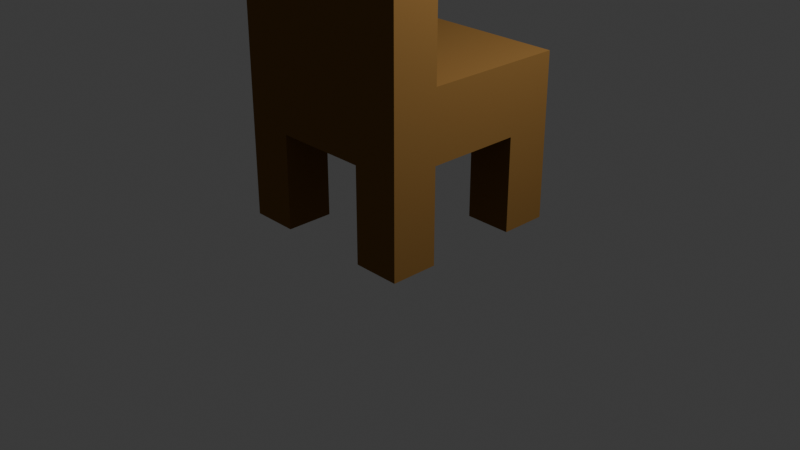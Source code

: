 # Source: cadeira.blend  (saved by Blender 4.0.36; exported with 4.5.12 LTS)
import bpy
from mathutils import Matrix  # noqa: F401  (used for matrix-valued properties, if any)

bpy.ops.wm.read_factory_settings(use_empty=True)
scene = bpy.context.scene
scene.name = 'Scene'

# ---- collections
col_collection = bpy.data.collections.new('Collection'); scene.collection.children.link(col_collection)

# ---- materials (node trees are filled in below, after node groups)
mat_material = bpy.data.materials.new('Material')
mat_material.alpha_threshold = 0.0
mat_material.use_transparent_shadow = False
mat_material.roughness = 0.5
mat_material.line_color = (0.0, 0.0, 0.0, 1.0)

# ---- material node trees
mat_material.use_nodes = True; mat_material.node_tree.nodes.clear()
_N = mat_material.node_tree.nodes; _L = mat_material.node_tree.links
n0 = _N.new('ShaderNodeOutputMaterial'); n0.name = 'Material Output'; n0.location = (300, 300)
n1 = _N.new('ShaderNodeBsdfPrincipled'); n1.name = 'Principled BSDF'; n1.location = (10, 300)
n1.inputs[0].default_value = (0.2456, 0.1305, 0.03925, 1.0)
n1.inputs[2].default_value = 0.8045
n1.inputs[3].default_value = 1.0
_L.new(n1.outputs[0], n0.inputs[0])
n0.is_active_output = True

# ---- world
world_world = bpy.data.worlds.new('World'); scene.world = world_world
world_world.use_nodes = True; world_world.node_tree.nodes.clear()
_N = world_world.node_tree.nodes; _L = world_world.node_tree.links
n0 = _N.new('ShaderNodeOutputWorld'); n0.name = 'World Output'; n0.location = (300, 300)
n1 = _N.new('ShaderNodeBackground'); n1.name = 'Background'; n1.location = (10, 300)
n1.inputs[0].default_value = (0.05088, 0.05088, 0.05088, 1.0)
_L.new(n1.outputs[0], n0.inputs[0])
n0.is_active_output = True
world_world.color = (0.05088, 0.05088, 0.05088)
world_world.use_sun_shadow = False
world_world.sun_shadow_jitter_overblur = 0.0

# ---- cameras
cam_camera = bpy.data.cameras.new('Camera')
cam_camera.clip_end = 100.0
cam_camera.ortho_scale = 7.314

# ---- lights
light_light = bpy.data.lights.new('Light', 'POINT')
light_light.transmission_factor = 0.0
light_light.use_soft_falloff = False
light_light.energy = 1000.0
light_light.shadow_soft_size = 0.1
light_light.shadow_maximum_resolution = 0.006
light_light.use_absolute_resolution = True

# ---- meshes
me_cube = bpy.data.meshes.new('Cube')
me_cube.from_pydata([(1.0, 1.0, 1.0), (1.0, 1.0, 0.784), (1.0, -1.0, 1.0), (1.0, -1.0, 0.784), (-1.0, 1.0, 1.0), (-1.0, 1.0, 0.784), (-1.0, -1.0, 1.0), (-1.0, -1.0, 0.784), (-1.0, 0.0, 0.784), (1.0, 0.0, 1.0), (-1.0, 0.0, 1.0), (1.0, 0.0, 0.784), (0.0, 1.0, 0.784), (0.0, -1.0, 1.0), (0.0, -1.0, 0.784), (0.0, 1.0, 1.0), (0.0, 0.0, 0.784), (0.0, 0.0, 1.0), (-0.5, 1.0, 0.784), (-0.5, -1.0, 1.0), (-0.5, 0.0, 0.784), (-0.5, -1.0, 0.784), (-0.5, 1.0, 1.0), (-0.5, 0.0, 1.0), (0.5, -1.0, 0.784), (0.5, 1.0, 1.0), (0.5, 0.0, 1.0), (0.5, 1.0, 0.784), (0.5, -1.0, 1.0), (0.5, 0.0, 0.784), (-1.0, 0.5, 1.0), (1.0, 0.5, 0.784), (-1.0, 0.5, 0.784), (1.0, 0.5, 1.0), (0.0, 0.5, 1.0), (0.0, 0.5, 0.784), (-0.5, 0.5, 0.784), (-0.5, 0.5, 1.0), (0.5, 0.5, 1.0), (0.5, 0.5, 0.784), (-1.0, -0.5, 0.784), (1.0, -0.5, 1.0), (-1.0, -0.5, 1.0), (1.0, -0.5, 0.784), (0.0, -0.5, 0.784), (0.0, -0.5, 1.0), (-0.5, -0.5, 0.784), (-0.5, -0.5, 1.0), (0.5, -0.5, 1.0), (0.5, -0.5, 0.784), (1.0, -1.0, 0.784), (0.5, -1.0, 0.784), (1.0, -0.5, 0.784), (0.5, -0.5, 0.784), (1.0, -1.0, 0.784), (0.5, -1.0, 0.784), (1.0, -0.5, 0.784), (0.5, -0.5, 0.784), (1.0, -1.0, 0.784), (0.5, -1.0, 0.784), (1.0, -0.5, 0.784), (0.5, -0.5, 0.784), (1.0, -1.0, 0.4919), (0.5, -1.0, 0.4919), (1.0, -0.5, 0.4919), (0.5, -0.5, 0.4919), (-1.0, -1.0, 0.4919), (-0.5, -1.0, 0.4919), (-1.0, -0.5, 0.4919), (-0.5, -0.5, 0.4919), (-1.0, 1.0, 0.4919), (-0.5, 1.0, 0.4919), (-1.0, 0.5, 0.4919), (-0.5, 0.5, 0.4919), (1.0, 1.0, 0.4919), (0.5, 1.0, 0.4919), (1.0, 0.5, 0.4919), (0.5, 0.5, 0.4919), (1.0, -1.0, 1.438), (-1.0, -1.0, 1.438), (0.0, -1.0, 1.438), (-0.5, -1.0, 1.438), (0.5, -1.0, 1.438), (1.0, -0.5, 1.438), (-1.0, -0.5, 1.438), (0.0, -0.5, 1.438), (-0.5, -0.5, 1.438), (0.5, -0.5, 1.438)], [], [(19, 13, 80, 81), (21, 19, 6, 7), (32, 30, 4, 5), (3, 24, 51, 50), (43, 41, 2, 3), (27, 25, 0, 1), (31, 33, 9, 11), (39, 31, 11, 29), (40, 42, 10, 8), (37, 30, 10, 23), (38, 34, 17, 26), (36, 35, 16, 20), (18, 22, 15, 12), (46, 44, 14, 21), (24, 28, 13, 14), (41, 48, 87, 83), (40, 46, 69, 68), (5, 4, 22, 18), (32, 36, 20, 8), (34, 37, 23, 17), (14, 13, 19, 21), (48, 45, 85, 87), (13, 28, 82, 80), (3, 2, 28, 24), (33, 38, 26, 9), (35, 39, 29, 16), (12, 15, 25, 27), (44, 49, 24, 14), (12, 27, 39, 35), (0, 25, 38, 33), (15, 22, 37, 34), (5, 18, 71, 70), (18, 12, 35, 36), (25, 15, 34, 38), (22, 4, 30, 37), (39, 27, 75, 77), (1, 0, 33, 31), (8, 10, 30, 32), (16, 29, 49, 44), (9, 26, 48, 41), (17, 23, 47, 45), (8, 20, 46, 40), (26, 17, 45, 48), (20, 16, 44, 46), (7, 6, 42, 40), (11, 9, 41, 43), (29, 11, 43, 49), (23, 10, 42, 47), (52, 50, 54, 56), (49, 43, 52, 53), (43, 3, 50, 52), (24, 49, 53, 51), (54, 55, 59, 58), (50, 51, 55, 54), (53, 52, 56, 57), (51, 53, 57, 55), (60, 58, 62, 64), (57, 56, 60, 61), (55, 57, 61, 59), (56, 54, 58, 60), (65, 64, 62, 63), (58, 59, 63, 62), (61, 60, 64, 65), (59, 61, 65, 63), (68, 69, 67, 66), (21, 7, 66, 67), (7, 40, 68, 66), (46, 21, 67, 69), (70, 71, 73, 72), (18, 36, 73, 71), (32, 5, 70, 72), (36, 32, 72, 73), (75, 74, 76, 77), (1, 31, 76, 74), (31, 39, 77, 76), (27, 1, 74, 75), (86, 84, 79, 81), (87, 85, 80, 82), (85, 86, 81, 80), (83, 87, 82, 78), (6, 19, 81, 79), (45, 47, 86, 85), (47, 42, 84, 86), (42, 6, 79, 84), (2, 41, 83, 78), (28, 2, 78, 82)])
_uv = me_cube.uv_layers.new(name='UVMap')
_uv.uv.foreach_set('vector', [0.625, 0.9375, 0.625, 0.875, 0.625, 0.875, 0.625, 0.9375, 0.375, 0.9375, 0.625, 0.9375, 0.625, 1.0, 0.375, 1.0, 0.375, 0.1875, 0.625, 0.1875, 0.625, 0.25, 0.375, 0.25, 0.375, 0.75, 0.375, 0.8125, 0.375, 0.8125, 0.375, 0.75, 0.375, 0.6875, 0.625, 0.6875, 0.625, 0.75, 0.375, 0.75, 0.375, 0.4375, 0.625, 0.4375, 0.625, 0.5, 0.375, 0.5, 0.375, 0.5625, 0.625, 0.5625, 0.625, 0.625, 0.375, 0.625, 0.3125, 0.5625, 0.375, 0.5625, 0.375, 0.625, 0.3125, 0.625, 0.375, 0.0625, 0.625, 0.0625, 0.625, 0.125, 0.375, 0.125, 0.8125, 0.5625, 0.875, 0.5625, 0.875, 0.625, 0.8125, 0.625, 0.6875, 0.5625, 0.75, 0.5625, 0.75, 0.625, 0.6875, 0.625, 0.1875, 0.5625, 0.25, 0.5625, 0.25, 0.625, 0.1875, 0.625, 0.375, 0.3125, 0.625, 0.3125, 0.625, 0.375, 0.375, 0.375, 0.1875, 0.6875, 0.25, 0.6875, 0.25, 0.75, 0.1875, 0.75, 0.375, 0.8125, 0.625, 0.8125, 0.625, 0.875, 0.375, 0.875, 0.625, 0.6875, 0.6875, 0.6875, 0.6875, 0.6875, 0.625, 0.6875, 0.125, 0.6875, 0.1875, 0.6875, 0.1875, 0.6875, 0.125, 0.6875, 0.375, 0.25, 0.625, 0.25, 0.625, 0.3125, 0.375, 0.3125, 0.125, 0.5625, 0.1875, 0.5625, 0.1875, 0.625, 0.125, 0.625, 0.75, 0.5625, 0.8125, 0.5625, 0.8125, 0.625, 0.75, 0.625, 0.375, 0.875, 0.625, 0.875, 0.625, 0.9375, 0.375, 0.9375, 0.6875, 0.6875, 0.75, 0.6875, 0.75, 0.6875, 0.6875, 0.6875, 0.625, 0.875, 0.625, 0.8125, 0.625, 0.8125, 0.625, 0.875, 0.375, 0.75, 0.625, 0.75, 0.625, 0.8125, 0.375, 0.8125, 0.625, 0.5625, 0.6875, 0.5625, 0.6875, 0.625, 0.625, 0.625, 0.25, 0.5625, 0.3125, 0.5625, 0.3125, 0.625, 0.25, 0.625, 0.375, 0.375, 0.625, 0.375, 0.625, 0.4375, 0.375, 0.4375, 0.25, 0.6875, 0.3125, 0.6875, 0.3125, 0.75, 0.25, 0.75, 0.25, 0.5, 0.3125, 0.5, 0.3125, 0.5625, 0.25, 0.5625, 0.625, 0.5, 0.6875, 0.5, 0.6875, 0.5625, 0.625, 0.5625, 0.75, 0.5, 0.8125, 0.5, 0.8125, 0.5625, 0.75, 0.5625, 0.375, 0.25, 0.375, 0.3125, 0.375, 0.3125, 0.375, 0.25, 0.1875, 0.5, 0.25, 0.5, 0.25, 0.5625, 0.1875, 0.5625, 0.6875, 0.5, 0.75, 0.5, 0.75, 0.5625, 0.6875, 0.5625, 0.8125, 0.5, 0.875, 0.5, 0.875, 0.5625, 0.8125, 0.5625, 0.3125, 0.5625, 0.3125, 0.5, 0.3125, 0.5, 0.3125, 0.5625, 0.375, 0.5, 0.625, 0.5, 0.625, 0.5625, 0.375, 0.5625, 0.375, 0.125, 0.625, 0.125, 0.625, 0.1875, 0.375, 0.1875, 0.25, 0.625, 0.3125, 0.625, 0.3125, 0.6875, 0.25, 0.6875, 0.625, 0.625, 0.6875, 0.625, 0.6875, 0.6875, 0.625, 0.6875, 0.75, 0.625, 0.8125, 0.625, 0.8125, 0.6875, 0.75, 0.6875, 0.125, 0.625, 0.1875, 0.625, 0.1875, 0.6875, 0.125, 0.6875, 0.6875, 0.625, 0.75, 0.625, 0.75, 0.6875, 0.6875, 0.6875, 0.1875, 0.625, 0.25, 0.625, 0.25, 0.6875, 0.1875, 0.6875, 0.375, 0.0, 0.625, 0.0, 0.625, 0.0625, 0.375, 0.0625, 0.375, 0.625, 0.625, 0.625, 0.625, 0.6875, 0.375, 0.6875, 0.3125, 0.625, 0.375, 0.625, 0.375, 0.6875, 0.3125, 0.6875, 0.8125, 0.625, 0.875, 0.625, 0.875, 0.6875, 0.8125, 0.6875, 0.375, 0.6875, 0.375, 0.75, 0.375, 0.75, 0.375, 0.6875, 0.3125, 0.6875, 0.375, 0.6875, 0.375, 0.6875, 0.3125, 0.6875, 0.375, 0.6875, 0.375, 0.75, 0.375, 0.75, 0.375, 0.6875, 0.3125, 0.75, 0.3125, 0.6875, 0.3125, 0.6875, 0.3125, 0.75, 0.375, 0.75, 0.375, 0.8125, 0.375, 0.8125, 0.375, 0.75, 0.375, 0.75, 0.375, 0.8125, 0.375, 0.8125, 0.375, 0.75, 0.3125, 0.6875, 0.375, 0.6875, 0.375, 0.6875, 0.3125, 0.6875, 0.3125, 0.75, 0.3125, 0.6875, 0.3125, 0.6875, 0.3125, 0.75, 0.375, 0.6875, 0.375, 0.75, 0.375, 0.75, 0.375, 0.6875, 0.3125, 0.6875, 0.375, 0.6875, 0.375, 0.6875, 0.3125, 0.6875, 0.3125, 0.75, 0.3125, 0.6875, 0.3125, 0.6875, 0.3125, 0.75, 0.375, 0.6875, 0.375, 0.75, 0.375, 0.75, 0.375, 0.6875, 0.3125, 0.6875, 0.375, 0.6875, 0.375, 0.75, 0.3125, 0.75, 0.375, 0.75, 0.375, 0.8125, 0.375, 0.8125, 0.375, 0.75, 0.3125, 0.6875, 0.375, 0.6875, 0.375, 0.6875, 0.3125, 0.6875, 0.3125, 0.75, 0.3125, 0.6875, 0.3125, 0.6875, 0.3125, 0.75, 0.125, 0.6875, 0.1875, 0.6875, 0.1875, 0.75, 0.125, 0.75, 0.375, 0.9375, 0.375, 1.0, 0.375, 1.0, 0.375, 0.9375, 0.375, 0.0, 0.375, 0.0625, 0.375, 0.0625, 0.375, 0.0, 0.1875, 0.6875, 0.1875, 0.75, 0.1875, 0.75, 0.1875, 0.6875, 0.125, 0.5, 0.1875, 0.5, 0.1875, 0.5625, 0.125, 0.5625, 0.1875, 0.5, 0.1875, 0.5625, 0.1875, 0.5625, 0.1875, 0.5, 0.375, 0.1875, 0.375, 0.25, 0.375, 0.25, 0.375, 0.1875, 0.1875, 0.5625, 0.125, 0.5625, 0.125, 0.5625, 0.1875, 0.5625, 0.3125, 0.5, 0.375, 0.5, 0.375, 0.5625, 0.3125, 0.5625, 0.375, 0.5, 0.375, 0.5625, 0.375, 0.5625, 0.375, 0.5, 0.375, 0.5625, 0.3125, 0.5625, 0.3125, 0.5625, 0.375, 0.5625, 0.375, 0.4375, 0.375, 0.5, 0.375, 0.5, 0.375, 0.4375, 0.8125, 0.6875, 0.875, 0.6875, 0.875, 0.75, 0.8125, 0.75, 0.6875, 0.6875, 0.75, 0.6875, 0.75, 0.75, 0.6875, 0.75, 0.75, 0.6875, 0.8125, 0.6875, 0.8125, 0.75, 0.75, 0.75, 0.625, 0.6875, 0.6875, 0.6875, 0.6875, 0.75, 0.625, 0.75, 0.625, 1.0, 0.625, 0.9375, 0.625, 0.9375, 0.625, 1.0, 0.75, 0.6875, 0.8125, 0.6875, 0.8125, 0.6875, 0.75, 0.6875, 0.8125, 0.6875, 0.875, 0.6875, 0.875, 0.6875, 0.8125, 0.6875, 0.625, 0.0625, 0.625, 0.0, 0.625, 0.0, 0.625, 0.0625, 0.625, 0.75, 0.625, 0.6875, 0.625, 0.6875, 0.625, 0.75, 0.625, 0.8125, 0.625, 0.75, 0.625, 0.75, 0.625, 0.8125])
me_cube.materials.append(mat_material)
me_cube.use_mirror_vertex_groups = False
me_cube.update()

# ---- objects
ob_cube = bpy.data.objects.new('Cube', me_cube)
ob_light = bpy.data.objects.new('Light', light_light)
ob_camera = bpy.data.objects.new('Camera', cam_camera)

# ---- transforms, parenting, visibility, modifiers, constraints
ob_cube.location = (0.0, 0.0, -1.643)
ob_cube.scale = (1.0, 1.0, 3.424)
ob_cube.lock_rotations_4d = False
ob_cube.empty_display_type = 'ARROWS'
ob_cube.lineart.crease_threshold = 0.0
ob_light.location = (4.076, 1.005, 5.904)
ob_light.rotation_euler = (0.6503, 0.05522, 1.866)
ob_light.lock_rotations_4d = False
ob_light.empty_display_type = 'ARROWS'
ob_light.color = (0.0, 0.0, 0.0, 0.0)
ob_light.lineart.crease_threshold = 0.0
ob_camera.location = (7.359, -6.926, 4.958)
ob_camera.rotation_euler = (1.109, 0.0, 0.8149)
ob_camera.lock_rotations_4d = False
ob_camera.empty_display_type = 'ARROWS'
ob_camera.color = (0.0, 0.0, 0.0, 0.0)
ob_camera.display_type = 'WIRE'
ob_camera.lineart.crease_threshold = 0.0

# ---- collection membership
col_collection.objects.link(ob_cube)
col_collection.objects.link(ob_light)
col_collection.objects.link(ob_camera)

# ---- scene / render settings (as saved in the file)
scene.camera = ob_camera
scene.frame_start = 1; scene.frame_end = 250; scene.frame_set(1)
scene.render.engine = 'BLENDER_EEVEE_NEXT'
scene.cycles.sampling_pattern = 'TABULATED_SOBOL'
bpy.context.view_layer.update()
